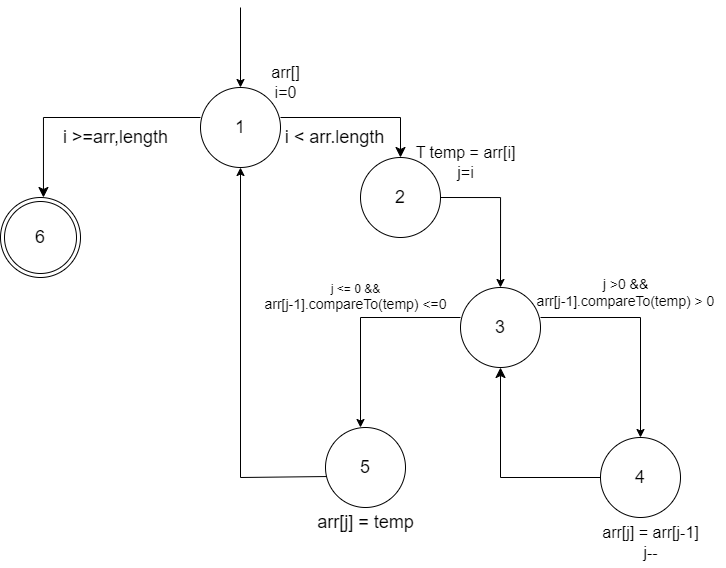

The diagram above was exported from draw.io. Its source (the exported page's mxGraphModel, read from the mxfile embedded in the PNG):
<mxGraphModel dx="1549" dy="753" grid="1" gridSize="10" guides="1" tooltips="1" connect="1" arrows="1" fold="1" page="1" pageScale="1" pageWidth="827" pageHeight="1169" math="0" shadow="0">
  <root>
    <mxCell id="0" />
    <mxCell id="1" parent="0" />
    <mxCell id="oRyGvoJOyoe8U_LaOFka-1" value="" style="endArrow=classic;html=1;rounded=0;" edge="1" parent="1">
      <mxGeometry width="50" height="50" relative="1" as="geometry">
        <mxPoint x="320" y="50" as="sourcePoint" />
        <mxPoint x="320" y="130" as="targetPoint" />
      </mxGeometry>
    </mxCell>
    <mxCell id="oRyGvoJOyoe8U_LaOFka-2" value="&lt;font style=&quot;font-size: 18px;&quot;&gt;1&lt;/font&gt;" style="ellipse;whiteSpace=wrap;html=1;aspect=fixed;" vertex="1" parent="1">
      <mxGeometry x="280" y="130" width="80" height="80" as="geometry" />
    </mxCell>
    <mxCell id="oRyGvoJOyoe8U_LaOFka-3" value="&lt;font style=&quot;font-size: 16px;&quot;&gt;arr[]&lt;/font&gt;&lt;div&gt;&lt;font size=&quot;3&quot;&gt;i=0&lt;/font&gt;&lt;/div&gt;" style="text;html=1;align=center;verticalAlign=middle;resizable=0;points=[];autosize=1;strokeColor=none;fillColor=none;" vertex="1" parent="1">
      <mxGeometry x="340" y="100" width="50" height="50" as="geometry" />
    </mxCell>
    <mxCell id="oRyGvoJOyoe8U_LaOFka-5" value="" style="edgeStyle=elbowEdgeStyle;elbow=vertical;endArrow=classic;html=1;curved=0;rounded=0;endSize=8;startSize=8;" edge="1" parent="1">
      <mxGeometry width="50" height="50" relative="1" as="geometry">
        <mxPoint x="280" y="160" as="sourcePoint" />
        <mxPoint x="122.96" y="240" as="targetPoint" />
        <Array as="points">
          <mxPoint x="172.96" y="160" />
        </Array>
      </mxGeometry>
    </mxCell>
    <mxCell id="oRyGvoJOyoe8U_LaOFka-7" value="" style="edgeStyle=elbowEdgeStyle;elbow=vertical;endArrow=classic;html=1;curved=0;rounded=0;endSize=8;startSize=8;entryX=0.5;entryY=0;entryDx=0;entryDy=0;" edge="1" parent="1" target="oRyGvoJOyoe8U_LaOFka-8">
      <mxGeometry width="50" height="50" relative="1" as="geometry">
        <mxPoint x="360" y="160" as="sourcePoint" />
        <mxPoint x="480" y="180" as="targetPoint" />
        <Array as="points">
          <mxPoint x="420" y="160" />
        </Array>
      </mxGeometry>
    </mxCell>
    <mxCell id="oRyGvoJOyoe8U_LaOFka-32" style="edgeStyle=orthogonalEdgeStyle;rounded=0;orthogonalLoop=1;jettySize=auto;html=1;exitX=1;exitY=0.5;exitDx=0;exitDy=0;entryX=0.5;entryY=0;entryDx=0;entryDy=0;" edge="1" parent="1" source="oRyGvoJOyoe8U_LaOFka-8" target="oRyGvoJOyoe8U_LaOFka-12">
      <mxGeometry relative="1" as="geometry" />
    </mxCell>
    <mxCell id="oRyGvoJOyoe8U_LaOFka-8" value="&lt;font style=&quot;font-size: 18px;&quot;&gt;2&lt;/font&gt;" style="ellipse;whiteSpace=wrap;html=1;aspect=fixed;" vertex="1" parent="1">
      <mxGeometry x="440" y="200" width="80" height="80" as="geometry" />
    </mxCell>
    <mxCell id="oRyGvoJOyoe8U_LaOFka-9" value="&lt;font style=&quot;font-size: 16px;&quot;&gt;T temp = arr[i]&lt;/font&gt;&lt;div&gt;&lt;font size=&quot;3&quot; style=&quot;&quot;&gt;j=i&lt;/font&gt;&lt;/div&gt;" style="text;html=1;align=center;verticalAlign=middle;resizable=0;points=[];autosize=1;strokeColor=none;fillColor=none;" vertex="1" parent="1">
      <mxGeometry x="485" y="180" width="120" height="50" as="geometry" />
    </mxCell>
    <mxCell id="oRyGvoJOyoe8U_LaOFka-10" value="&lt;font style=&quot;font-size: 18px;&quot;&gt;i &amp;lt; arr.length&lt;/font&gt;" style="text;html=1;align=center;verticalAlign=middle;resizable=0;points=[];autosize=1;strokeColor=none;fillColor=none;" vertex="1" parent="1">
      <mxGeometry x="354" y="160" width="120" height="40" as="geometry" />
    </mxCell>
    <mxCell id="oRyGvoJOyoe8U_LaOFka-12" value="&lt;font style=&quot;font-size: 18px;&quot;&gt;3&lt;/font&gt;" style="ellipse;whiteSpace=wrap;html=1;aspect=fixed;" vertex="1" parent="1">
      <mxGeometry x="540" y="330" width="80" height="80" as="geometry" />
    </mxCell>
    <mxCell id="oRyGvoJOyoe8U_LaOFka-18" value="&lt;font style=&quot;font-size: 18px;&quot;&gt;4&lt;/font&gt;" style="ellipse;whiteSpace=wrap;html=1;aspect=fixed;" vertex="1" parent="1">
      <mxGeometry x="680" y="480" width="80" height="80" as="geometry" />
    </mxCell>
    <mxCell id="oRyGvoJOyoe8U_LaOFka-19" value="&lt;font style=&quot;font-size: 18px;&quot;&gt;5&lt;/font&gt;" style="ellipse;whiteSpace=wrap;html=1;aspect=fixed;" vertex="1" parent="1">
      <mxGeometry x="405" y="470" width="80" height="80" as="geometry" />
    </mxCell>
    <mxCell id="oRyGvoJOyoe8U_LaOFka-26" value="&lt;font style=&quot;font-size: 18px;&quot;&gt;6&lt;/font&gt;" style="ellipse;shape=doubleEllipse;whiteSpace=wrap;html=1;aspect=fixed;" vertex="1" parent="1">
      <mxGeometry x="80" y="240" width="80" height="80" as="geometry" />
    </mxCell>
    <mxCell id="oRyGvoJOyoe8U_LaOFka-27" value="&lt;font style=&quot;font-size: 14px;&quot;&gt;j &amp;gt;0 &amp;amp;&amp;amp;&lt;/font&gt;&lt;div&gt;&lt;font style=&quot;font-size: 14px;&quot;&gt;arr[j-1].compareTo(temp) &amp;gt; 0&lt;/font&gt;&lt;/div&gt;" style="text;html=1;align=center;verticalAlign=middle;resizable=0;points=[];autosize=1;strokeColor=none;fillColor=none;" vertex="1" parent="1">
      <mxGeometry x="605" y="310" width="200" height="50" as="geometry" />
    </mxCell>
    <mxCell id="oRyGvoJOyoe8U_LaOFka-28" value="&lt;font style=&quot;font-size: 12px;&quot;&gt;j &amp;lt;= 0 &amp;amp;&amp;amp;&lt;/font&gt;&lt;div&gt;&lt;font style=&quot;font-size: 14px;&quot;&gt;arr[j-1].compareTo(temp) &amp;lt;=0&lt;/font&gt;&lt;/div&gt;" style="text;html=1;align=center;verticalAlign=middle;resizable=0;points=[];autosize=1;strokeColor=none;fillColor=none;" vertex="1" parent="1">
      <mxGeometry x="330" y="320" width="210" height="40" as="geometry" />
    </mxCell>
    <mxCell id="oRyGvoJOyoe8U_LaOFka-29" value="" style="endArrow=classic;html=1;rounded=0;exitX=0.013;exitY=0.613;exitDx=0;exitDy=0;exitPerimeter=0;" edge="1" parent="1" source="oRyGvoJOyoe8U_LaOFka-19" target="oRyGvoJOyoe8U_LaOFka-2">
      <mxGeometry width="50" height="50" relative="1" as="geometry">
        <mxPoint x="400" y="520" as="sourcePoint" />
        <mxPoint x="250" y="350" as="targetPoint" />
        <Array as="points">
          <mxPoint x="320" y="520" />
        </Array>
      </mxGeometry>
    </mxCell>
    <mxCell id="oRyGvoJOyoe8U_LaOFka-37" value="&lt;font style=&quot;font-size: 18px;&quot;&gt;arr[j] = temp&lt;/font&gt;" style="text;html=1;align=center;verticalAlign=middle;resizable=0;points=[];autosize=1;strokeColor=none;fillColor=none;" vertex="1" parent="1">
      <mxGeometry x="385" y="545" width="120" height="40" as="geometry" />
    </mxCell>
    <mxCell id="oRyGvoJOyoe8U_LaOFka-38" value="&lt;font style=&quot;font-size: 18px;&quot;&gt;i &amp;gt;=arr,length&lt;/font&gt;" style="text;html=1;align=center;verticalAlign=middle;resizable=0;points=[];autosize=1;strokeColor=none;fillColor=none;" vertex="1" parent="1">
      <mxGeometry x="130" y="160" width="130" height="40" as="geometry" />
    </mxCell>
    <mxCell id="oRyGvoJOyoe8U_LaOFka-39" value="" style="endArrow=classic;html=1;rounded=0;exitX=0;exitY=0.375;exitDx=0;exitDy=0;exitPerimeter=0;" edge="1" parent="1" source="oRyGvoJOyoe8U_LaOFka-12">
      <mxGeometry width="50" height="50" relative="1" as="geometry">
        <mxPoint x="559.9957287525381" y="405.00427124746193" as="sourcePoint" />
        <mxPoint x="440" y="470" as="targetPoint" />
        <Array as="points">
          <mxPoint x="440" y="360" />
        </Array>
      </mxGeometry>
    </mxCell>
    <mxCell id="oRyGvoJOyoe8U_LaOFka-40" value="" style="endArrow=classic;html=1;rounded=0;" edge="1" parent="1">
      <mxGeometry width="50" height="50" relative="1" as="geometry">
        <mxPoint x="620" y="360" as="sourcePoint" />
        <mxPoint x="720" y="480" as="targetPoint" />
        <Array as="points">
          <mxPoint x="720" y="360" />
        </Array>
      </mxGeometry>
    </mxCell>
    <mxCell id="oRyGvoJOyoe8U_LaOFka-42" value="&lt;font style=&quot;font-size: 16px;&quot;&gt;arr[j] = arr[j-1]&lt;/font&gt;&lt;div&gt;&lt;font size=&quot;3&quot;&gt;j--&lt;/font&gt;&lt;/div&gt;" style="text;html=1;align=center;verticalAlign=middle;resizable=0;points=[];autosize=1;strokeColor=none;fillColor=none;" vertex="1" parent="1">
      <mxGeometry x="670" y="560" width="120" height="50" as="geometry" />
    </mxCell>
    <mxCell id="oRyGvoJOyoe8U_LaOFka-50" value="" style="edgeStyle=elbowEdgeStyle;elbow=horizontal;endArrow=classic;html=1;curved=0;rounded=0;endSize=8;startSize=8;exitX=0;exitY=0.5;exitDx=0;exitDy=0;entryX=0.5;entryY=1;entryDx=0;entryDy=0;" edge="1" parent="1" source="oRyGvoJOyoe8U_LaOFka-18" target="oRyGvoJOyoe8U_LaOFka-12">
      <mxGeometry width="50" height="50" relative="1" as="geometry">
        <mxPoint x="700" y="430" as="sourcePoint" />
        <mxPoint x="590" y="430" as="targetPoint" />
        <Array as="points">
          <mxPoint x="580" y="470" />
        </Array>
      </mxGeometry>
    </mxCell>
  </root>
</mxGraphModel>